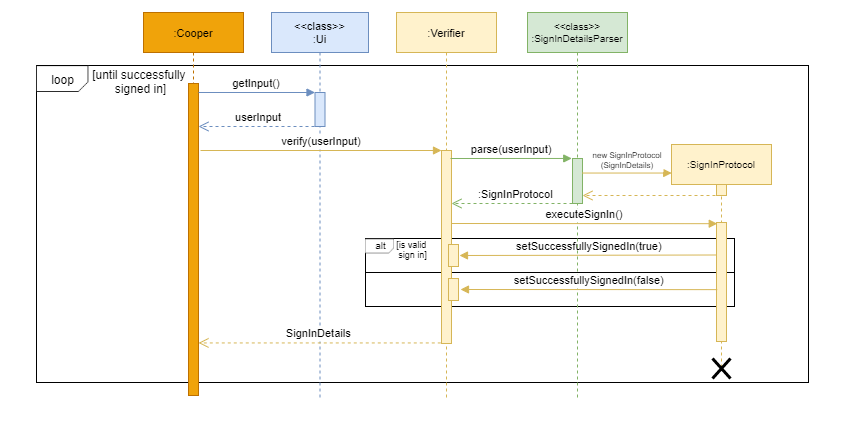

The diagram above was exported from draw.io. Its source (the exported page's mxGraphModel, read from the mxfile embedded in the PNG):
<mxGraphModel dx="1086" dy="798" grid="0" gridSize="10" guides="1" tooltips="1" connect="1" arrows="1" fold="1" page="1" pageScale="1" pageWidth="1169" pageHeight="827" math="0" shadow="0">
  <root>
    <mxCell id="0" />
    <mxCell id="1" parent="0" />
    <mxCell id="dIUGYnWi6AzOXqxPR0bU-3" value="" style="rounded=0;whiteSpace=wrap;html=1;strokeColor=#FFFFFF;fontFamily=Helvetica;" parent="1" vertex="1">
      <mxGeometry x="147" y="149" width="841" height="423" as="geometry" />
    </mxCell>
    <mxCell id="DGjyfnYG6PSKsYRJrbC9-42" value="" style="rounded=0;whiteSpace=wrap;html=1;hachureGap=4;pointerEvents=0;fontFamily=Helvetica;fontSize=9;" parent="1" vertex="1">
      <mxGeometry x="183" y="214" width="772" height="317" as="geometry" />
    </mxCell>
    <mxCell id="3nuBFxr9cyL0pnOWT2aG-1" value=":Cooper" style="shape=umlLifeline;perimeter=lifelinePerimeter;container=1;collapsible=0;recursiveResize=0;rounded=0;shadow=0;strokeWidth=1;fontFamily=Helvetica;fontSize=11;fillColor=#f0a30a;strokeColor=#BD7000;fontColor=#000000;" parent="1" vertex="1">
      <mxGeometry x="290" y="161" width="100" height="383" as="geometry" />
    </mxCell>
    <mxCell id="3nuBFxr9cyL0pnOWT2aG-2" value="" style="points=[];perimeter=orthogonalPerimeter;rounded=0;shadow=0;strokeWidth=1;fontFamily=Helvetica;fontSize=11;fillColor=#f0a30a;strokeColor=#BD7000;fontColor=#000000;" parent="3nuBFxr9cyL0pnOWT2aG-1" vertex="1">
      <mxGeometry x="45" y="71" width="10" height="312" as="geometry" />
    </mxCell>
    <mxCell id="3nuBFxr9cyL0pnOWT2aG-5" value="&lt;&lt;class&gt;&gt;&#10;:Ui" style="shape=umlLifeline;perimeter=lifelinePerimeter;container=1;collapsible=0;recursiveResize=0;rounded=0;shadow=0;strokeWidth=1;fontFamily=Helvetica;fontSize=11;fillColor=#dae8fc;strokeColor=#6c8ebf;" parent="1" vertex="1">
      <mxGeometry x="418" y="161" width="97" height="387" as="geometry" />
    </mxCell>
    <mxCell id="3nuBFxr9cyL0pnOWT2aG-6" value="" style="points=[];perimeter=orthogonalPerimeter;rounded=0;shadow=0;strokeWidth=1;fontFamily=Helvetica;fontSize=11;fillColor=#dae8fc;strokeColor=#6c8ebf;" parent="3nuBFxr9cyL0pnOWT2aG-5" vertex="1">
      <mxGeometry x="43.5" y="80" width="10" height="34" as="geometry" />
    </mxCell>
    <mxCell id="DGjyfnYG6PSKsYRJrbC9-27" value="verify(userInput)" style="verticalAlign=bottom;endArrow=block;shadow=0;strokeWidth=1;fontFamily=Helvetica;fontSize=11;fillColor=#fff2cc;strokeColor=#d6b656;" parent="3nuBFxr9cyL0pnOWT2aG-5" edge="1">
      <mxGeometry relative="1" as="geometry">
        <mxPoint x="-71" y="137.9999999999999" as="sourcePoint" />
        <mxPoint x="170" y="138" as="targetPoint" />
      </mxGeometry>
    </mxCell>
    <mxCell id="3nuBFxr9cyL0pnOWT2aG-7" value="userInput" style="verticalAlign=bottom;endArrow=open;dashed=1;endSize=8;shadow=0;strokeWidth=1;fontFamily=Helvetica;fontSize=11;fillColor=#dae8fc;strokeColor=#6c8ebf;" parent="1" edge="1">
      <mxGeometry x="0.0089" relative="1" as="geometry">
        <mxPoint x="345" y="275" as="targetPoint" />
        <mxPoint x="467" y="275" as="sourcePoint" />
        <Array as="points" />
        <mxPoint as="offset" />
      </mxGeometry>
    </mxCell>
    <mxCell id="3nuBFxr9cyL0pnOWT2aG-8" value="getInput()" style="verticalAlign=bottom;endArrow=block;entryX=0;entryY=0;shadow=0;strokeWidth=1;fontFamily=Helvetica;fontSize=11;fillColor=#dae8fc;strokeColor=#6c8ebf;" parent="1" source="3nuBFxr9cyL0pnOWT2aG-2" target="3nuBFxr9cyL0pnOWT2aG-6" edge="1">
      <mxGeometry relative="1" as="geometry">
        <mxPoint x="445" y="241" as="sourcePoint" />
      </mxGeometry>
    </mxCell>
    <mxCell id="DGjyfnYG6PSKsYRJrbC9-52" value="" style="rounded=0;whiteSpace=wrap;html=1;hachureGap=4;pointerEvents=0;fontFamily=Helvetica;fontSize=9;" parent="1" vertex="1">
      <mxGeometry x="512" y="387" width="369" height="34" as="geometry" />
    </mxCell>
    <mxCell id="DGjyfnYG6PSKsYRJrbC9-53" value="" style="rounded=0;whiteSpace=wrap;html=1;hachureGap=4;pointerEvents=0;fontFamily=Helvetica;fontSize=9;" parent="1" vertex="1">
      <mxGeometry x="512" y="421" width="369" height="34" as="geometry" />
    </mxCell>
    <mxCell id="DGjyfnYG6PSKsYRJrbC9-10" value=":Verifier" style="shape=umlLifeline;perimeter=lifelinePerimeter;container=1;collapsible=0;recursiveResize=0;rounded=0;shadow=0;strokeWidth=1;fontFamily=Helvetica;fontSize=11;fillColor=#fff2cc;strokeColor=#d6b656;" parent="1" vertex="1">
      <mxGeometry x="543" y="161" width="100" height="386" as="geometry" />
    </mxCell>
    <mxCell id="DGjyfnYG6PSKsYRJrbC9-11" value="" style="points=[];perimeter=orthogonalPerimeter;rounded=0;shadow=0;strokeWidth=1;fontFamily=Helvetica;fontSize=11;fillColor=#fff2cc;strokeColor=#d6b656;" parent="DGjyfnYG6PSKsYRJrbC9-10" vertex="1">
      <mxGeometry x="45" y="138" width="10" height="193" as="geometry" />
    </mxCell>
    <mxCell id="DGjyfnYG6PSKsYRJrbC9-36" value="" style="verticalAlign=bottom;endArrow=open;dashed=1;endSize=8;shadow=0;strokeWidth=1;fontFamily=Helvetica;fontSize=11;exitX=0.492;exitY=0.302;exitDx=0;exitDy=0;exitPerimeter=0;fillColor=#d5e8d4;strokeColor=#82b366;" parent="DGjyfnYG6PSKsYRJrbC9-10" edge="1">
      <mxGeometry x="0.0089" relative="1" as="geometry">
        <mxPoint x="55" y="191" as="targetPoint" />
        <mxPoint x="176.00000000000023" y="190.998" as="sourcePoint" />
        <Array as="points" />
        <mxPoint as="offset" />
      </mxGeometry>
    </mxCell>
    <mxCell id="DGjyfnYG6PSKsYRJrbC9-59" value="" style="points=[];perimeter=orthogonalPerimeter;rounded=0;shadow=0;strokeWidth=1;fontFamily=Helvetica;fontSize=11;fillColor=#fff2cc;strokeColor=#d6b656;" parent="DGjyfnYG6PSKsYRJrbC9-10" vertex="1">
      <mxGeometry x="52" y="232" width="10" height="22" as="geometry" />
    </mxCell>
    <mxCell id="DGjyfnYG6PSKsYRJrbC9-23" value="setSuccessfullySignedIn(true)" style="verticalAlign=bottom;endArrow=block;shadow=0;strokeWidth=1;fontFamily=Helvetica;fontSize=11;exitX=0.283;exitY=0.273;exitDx=0;exitDy=0;exitPerimeter=0;fillColor=#fff2cc;strokeColor=#d6b656;" parent="1" source="DGjyfnYG6PSKsYRJrbC9-38" edge="1">
      <mxGeometry relative="1" as="geometry">
        <mxPoint x="860" y="404" as="sourcePoint" />
        <mxPoint x="606" y="404" as="targetPoint" />
      </mxGeometry>
    </mxCell>
    <mxCell id="DGjyfnYG6PSKsYRJrbC9-28" value="&lt;&lt;class&gt;&gt;&#10;:SignInDetailsParser" style="shape=umlLifeline;perimeter=lifelinePerimeter;container=1;collapsible=0;recursiveResize=0;rounded=0;shadow=0;strokeWidth=1;fontFamily=Helvetica;fontSize=10;fillColor=#d5e8d4;strokeColor=#82b366;" parent="1" vertex="1">
      <mxGeometry x="674" y="161" width="100" height="387" as="geometry" />
    </mxCell>
    <mxCell id="DGjyfnYG6PSKsYRJrbC9-29" value="" style="points=[];perimeter=orthogonalPerimeter;rounded=0;shadow=0;strokeWidth=1;fontFamily=Helvetica;fontSize=11;fillColor=#d5e8d4;strokeColor=#82b366;" parent="DGjyfnYG6PSKsYRJrbC9-28" vertex="1">
      <mxGeometry x="45" y="146" width="10" height="45" as="geometry" />
    </mxCell>
    <mxCell id="DGjyfnYG6PSKsYRJrbC9-39" value="executeSignIn()" style="verticalAlign=bottom;endArrow=block;shadow=0;strokeWidth=1;fontFamily=Helvetica;fontSize=11;entryX=0.076;entryY=0.01;entryDx=0;entryDy=0;entryPerimeter=0;fillColor=#fff2cc;strokeColor=#d6b656;" parent="DGjyfnYG6PSKsYRJrbC9-28" target="DGjyfnYG6PSKsYRJrbC9-38" edge="1">
      <mxGeometry relative="1" as="geometry">
        <mxPoint x="-76" y="211" as="sourcePoint" />
        <mxPoint x="45" y="205.00499999999994" as="targetPoint" />
      </mxGeometry>
    </mxCell>
    <mxCell id="DGjyfnYG6PSKsYRJrbC9-30" value="parse(userInput)" style="verticalAlign=bottom;endArrow=block;shadow=0;strokeWidth=1;fontFamily=Helvetica;fontSize=11;entryX=-0.076;entryY=-0.001;entryDx=0;entryDy=0;entryPerimeter=0;fillColor=#d5e8d4;strokeColor=#82b366;" parent="1" target="DGjyfnYG6PSKsYRJrbC9-29" edge="1">
      <mxGeometry relative="1" as="geometry">
        <mxPoint x="597" y="307" as="sourcePoint" />
        <mxPoint x="716" y="308" as="targetPoint" />
      </mxGeometry>
    </mxCell>
    <mxCell id="DGjyfnYG6PSKsYRJrbC9-31" value=":SignInProtocol" style="shape=umlLifeline;perimeter=lifelinePerimeter;container=1;collapsible=0;recursiveResize=0;rounded=0;shadow=0;strokeWidth=1;fontFamily=Helvetica;fontSize=10;fillColor=#fff2cc;strokeColor=#d6b656;" parent="1" vertex="1">
      <mxGeometry x="818" y="293" width="100" height="223" as="geometry" />
    </mxCell>
    <mxCell id="DGjyfnYG6PSKsYRJrbC9-32" value="" style="points=[];perimeter=orthogonalPerimeter;rounded=0;shadow=0;strokeWidth=1;fontFamily=Helvetica;fontSize=11;fillColor=#fff2cc;strokeColor=#d6b656;" parent="DGjyfnYG6PSKsYRJrbC9-31" vertex="1">
      <mxGeometry x="45" y="40" width="10" height="11" as="geometry" />
    </mxCell>
    <mxCell id="DGjyfnYG6PSKsYRJrbC9-38" value="" style="points=[];perimeter=orthogonalPerimeter;rounded=0;shadow=0;strokeWidth=1;fontFamily=Helvetica;fontSize=11;fillColor=#fff2cc;strokeColor=#d6b656;" parent="DGjyfnYG6PSKsYRJrbC9-31" vertex="1">
      <mxGeometry x="45" y="78" width="10" height="119" as="geometry" />
    </mxCell>
    <mxCell id="DGjyfnYG6PSKsYRJrbC9-34" value="new SignInProtocol&#10;(SignInDetails)" style="verticalAlign=bottom;endArrow=block;shadow=0;strokeWidth=1;fontFamily=Helvetica;fontSize=8;entryX=0.002;entryY=0.128;entryDx=0;entryDy=0;entryPerimeter=0;fillColor=#fff2cc;strokeColor=#d6b656;" parent="1" source="DGjyfnYG6PSKsYRJrbC9-29" target="DGjyfnYG6PSKsYRJrbC9-31" edge="1">
      <mxGeometry x="0.02" relative="1" as="geometry">
        <mxPoint x="728" y="314" as="sourcePoint" />
        <mxPoint x="805" y="315" as="targetPoint" />
        <mxPoint as="offset" />
      </mxGeometry>
    </mxCell>
    <mxCell id="DGjyfnYG6PSKsYRJrbC9-35" value="" style="verticalAlign=bottom;endArrow=open;dashed=1;endSize=8;shadow=0;strokeWidth=1;fontFamily=Helvetica;fontSize=11;fillColor=#fff2cc;strokeColor=#d6b656;" parent="1" target="DGjyfnYG6PSKsYRJrbC9-29" edge="1">
      <mxGeometry x="0.0089" relative="1" as="geometry">
        <mxPoint x="729" y="346" as="targetPoint" />
        <mxPoint x="862" y="344" as="sourcePoint" />
        <Array as="points" />
        <mxPoint as="offset" />
      </mxGeometry>
    </mxCell>
    <mxCell id="DGjyfnYG6PSKsYRJrbC9-37" value="&lt;div style=&quot;text-align: center&quot;&gt;&lt;font size=&quot;1&quot;&gt;&lt;span style=&quot;background-color: rgb(255 , 255 , 255) ; font-size: 11px&quot;&gt;:SignInProtocol&lt;/span&gt;&lt;/font&gt;&lt;/div&gt;" style="text;whiteSpace=wrap;html=1;fontSize=9;fontFamily=Helvetica;" parent="1" vertex="1">
      <mxGeometry x="623.0024137931034" y="329.99827586206897" width="84" height="26" as="geometry" />
    </mxCell>
    <mxCell id="DGjyfnYG6PSKsYRJrbC9-50" value="" style="shape=image;verticalLabelPosition=bottom;labelBackgroundColor=#ffffff;verticalAlign=top;aspect=fixed;imageAspect=0;image=data:image/png,(base64 omitted: 352 chars);fontFamily=Helvetica;" parent="1" vertex="1">
      <mxGeometry x="183" y="214.46" width="52.33" height="26.54" as="geometry" />
    </mxCell>
    <mxCell id="DGjyfnYG6PSKsYRJrbC9-51" value="&lt;font style=&quot;font-size: 12px&quot;&gt;loop&lt;/font&gt;" style="text;html=1;align=center;verticalAlign=middle;resizable=0;points=[];autosize=1;strokeColor=none;fillColor=none;rounded=0;hachureGap=4;pointerEvents=0;fontFamily=Helvetica;fontSize=9;" parent="1" vertex="1">
      <mxGeometry x="192.66" y="220.23000000000002" width="33" height="16" as="geometry" />
    </mxCell>
    <mxCell id="DGjyfnYG6PSKsYRJrbC9-54" value="" style="shape=image;verticalLabelPosition=bottom;labelBackgroundColor=#ffffff;verticalAlign=top;aspect=fixed;imageAspect=0;image=data:image/png,(base64 omitted: 352 chars);fontFamily=Helvetica;" parent="1" vertex="1">
      <mxGeometry x="512" y="387.65" width="29" height="14.71" as="geometry" />
    </mxCell>
    <mxCell id="DGjyfnYG6PSKsYRJrbC9-55" value="&lt;span style=&quot;font-size: 10px&quot;&gt;alt&lt;/span&gt;" style="text;html=1;align=center;verticalAlign=middle;resizable=0;points=[];autosize=1;strokeColor=none;fillColor=none;rounded=0;hachureGap=4;pointerEvents=0;fontFamily=Helvetica;fontSize=9;" parent="1" vertex="1">
      <mxGeometry x="516" y="386.36" width="21" height="16" as="geometry" />
    </mxCell>
    <mxCell id="DGjyfnYG6PSKsYRJrbC9-56" value="&lt;font style=&quot;font-size: 9px&quot;&gt;[is valid &lt;br&gt;sign in]&lt;/font&gt;" style="text;html=1;align=center;verticalAlign=middle;resizable=0;points=[];autosize=1;strokeColor=none;fillColor=none;rounded=0;hachureGap=4;pointerEvents=0;fontFamily=Helvetica;fontSize=9;" parent="1" vertex="1">
      <mxGeometry x="539" y="385" width="40" height="26" as="geometry" />
    </mxCell>
    <mxCell id="DGjyfnYG6PSKsYRJrbC9-57" value="setSuccessfullySignedIn(false)" style="verticalAlign=bottom;endArrow=block;shadow=0;strokeWidth=1;fontFamily=Helvetica;fontSize=11;exitX=0.076;exitY=0.436;exitDx=0;exitDy=0;exitPerimeter=0;fillColor=#fff2cc;strokeColor=#d6b656;" parent="1" edge="1">
      <mxGeometry relative="1" as="geometry">
        <mxPoint x="863.76" y="438.13599999999997" as="sourcePoint" />
        <mxPoint x="607" y="438" as="targetPoint" />
      </mxGeometry>
    </mxCell>
    <mxCell id="DGjyfnYG6PSKsYRJrbC9-58" value="&lt;font style=&quot;font-size: 12px&quot;&gt;[until successfully &lt;br&gt;signed in]&lt;/font&gt;" style="text;html=1;align=center;verticalAlign=middle;resizable=0;points=[];autosize=1;strokeColor=none;fillColor=none;rounded=0;hachureGap=4;pointerEvents=0;fontFamily=Helvetica;fontSize=9;" parent="1" vertex="1">
      <mxGeometry x="235.32999999999998" y="216.00000000000003" width="103" height="28" as="geometry" />
    </mxCell>
    <mxCell id="DGjyfnYG6PSKsYRJrbC9-61" value="" style="points=[];perimeter=orthogonalPerimeter;rounded=0;shadow=0;strokeWidth=1;fontFamily=Helvetica;fontSize=11;fillColor=#fff2cc;strokeColor=#d6b656;" parent="1" vertex="1">
      <mxGeometry x="595" y="427" width="10" height="22" as="geometry" />
    </mxCell>
    <mxCell id="DGjyfnYG6PSKsYRJrbC9-64" value="SignInDetails" style="verticalAlign=bottom;endArrow=open;dashed=1;endSize=8;shadow=0;strokeWidth=1;fontFamily=Helvetica;fontSize=11;fillColor=#fff2cc;strokeColor=#d6b656;" parent="1" target="3nuBFxr9cyL0pnOWT2aG-2" edge="1">
      <mxGeometry x="0.0089" relative="1" as="geometry">
        <mxPoint x="464.72" y="490.99999999999994" as="targetPoint" />
        <mxPoint x="587.27" y="491.4400000000001" as="sourcePoint" />
        <Array as="points" />
        <mxPoint as="offset" />
      </mxGeometry>
    </mxCell>
    <mxCell id="dIUGYnWi6AzOXqxPR0bU-2" value="" style="shape=umlDestroy;whiteSpace=wrap;html=1;strokeWidth=3;fontFamily=Helvetica;" parent="1" vertex="1">
      <mxGeometry x="859" y="507" width="18" height="20" as="geometry" />
    </mxCell>
  </root>
</mxGraphModel>